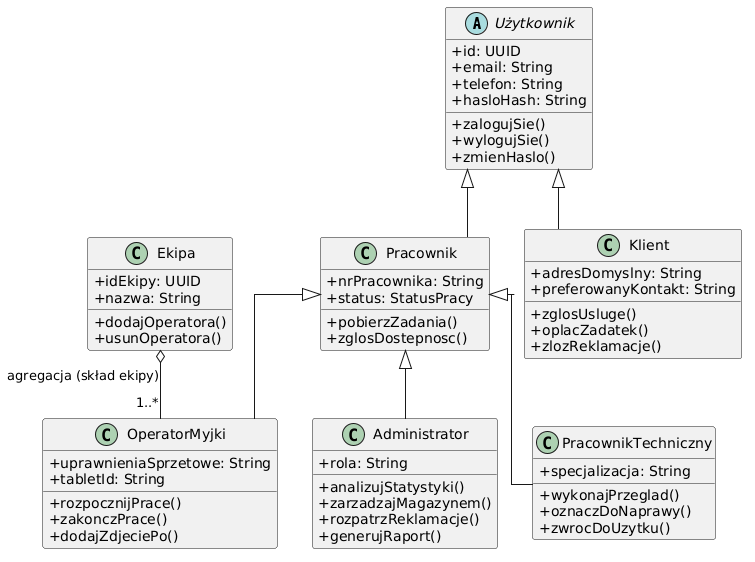

The diagram above was rendered by PlantUML. Its source (embedded in the PNG):
@startuml
skinparam classAttributeIconSize 0
skinparam linetype ortho

abstract class Użytkownik {
  +id: UUID
  +email: String
  +telefon: String
  +hasloHash: String
  +zalogujSie()
  +wylogujSie()
  +zmienHaslo()
}

class Klient {
  +adresDomyslny: String
  +preferowanyKontakt: String
  +zglosUsluge()
  +oplacZadatek()
  +zlozReklamacje()
}

class Pracownik {
  +nrPracownika: String
  +status: StatusPracy
  +pobierzZadania()
  +zglosDostepnosc()
}

class OperatorMyjki {
  +uprawnieniaSprzetowe: String
  +tabletId: String
  +rozpocznijPrace()
  +zakonczPrace()
  +dodajZdjeciePo()
}

class Administrator {
  +rola: String
  +analizujStatystyki()
  +zarzadzajMagazynem()
  +rozpatrzReklamacje()
  +generujRaport()
}

class PracownikTechniczny {
  +specjalizacja: String
  +wykonajPrzeglad()
  +oznaczDoNaprawy()
  +zwrocDoUzytku()
}

class Ekipa {
  +idEkipy: UUID
  +nazwa: String
  +dodajOperatora()
  +usunOperatora()
}

' Relacje
Klient -up-|> Użytkownik
Pracownik -up-|> Użytkownik
OperatorMyjki -up-|> Pracownik
Administrator -up-|> Pracownik
PracownikTechniczny -up-|> Pracownik

Ekipa o-- "1..*" OperatorMyjki : agregacja (skład ekipy)
@enduml